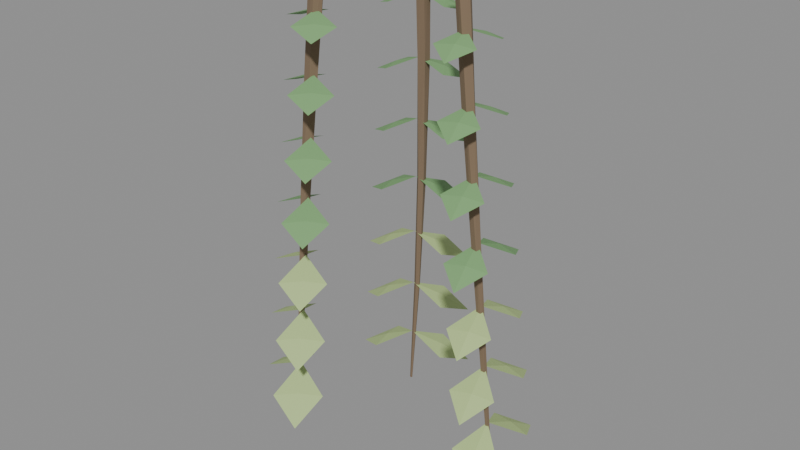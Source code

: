 # Source: vine_v03.blend  (saved by Blender 4.2.67; exported with 4.5.12 LTS)
import bpy
from mathutils import Matrix  # noqa: F401  (used for matrix-valued properties, if any)

bpy.ops.wm.read_factory_settings(use_empty=True)
scene = bpy.context.scene
scene.name = 'Scene'

# ---- materials (node trees are filled in below, after node groups)
mat_wetumber = bpy.data.materials.new('WetUmber')
mat_wetumber.diffuse_color = (0.21, 0.145, 0.09, 1.0)
mat_verdantleaf = bpy.data.materials.new('VerdantLeaf')
mat_verdantleaf.diffuse_color = (0.2, 0.39, 0.16, 1.0)
mat_sunlitnewgrowth = bpy.data.materials.new('SunlitNewGrowth')
mat_sunlitnewgrowth.diffuse_color = (0.46, 0.6, 0.25, 1.0)

# ---- material node trees
mat_wetumber.use_nodes = True; mat_wetumber.node_tree.nodes.clear()
_N = mat_wetumber.node_tree.nodes; _L = mat_wetumber.node_tree.links
n0 = _N.new('ShaderNodeBsdfPrincipled'); n0.name = 'Principled BSDF'; n0.location = (10, 300)
n0.inputs[0].default_value = (0.21, 0.145, 0.09, 1.0)
n0.inputs[2].default_value = 0.88
n1 = _N.new('ShaderNodeOutputMaterial'); n1.name = 'Material Output'; n1.location = (300, 300)
_L.new(n0.outputs[0], n1.inputs[0])
n1.is_active_output = True
mat_verdantleaf.use_nodes = True; mat_verdantleaf.node_tree.nodes.clear()
_N = mat_verdantleaf.node_tree.nodes; _L = mat_verdantleaf.node_tree.links
n0 = _N.new('ShaderNodeBsdfPrincipled'); n0.name = 'Principled BSDF'; n0.location = (10, 300)
n0.inputs[0].default_value = (0.2, 0.39, 0.16, 1.0)
n0.inputs[2].default_value = 0.77
n1 = _N.new('ShaderNodeOutputMaterial'); n1.name = 'Material Output'; n1.location = (300, 300)
_L.new(n0.outputs[0], n1.inputs[0])
n1.is_active_output = True
mat_sunlitnewgrowth.use_nodes = True; mat_sunlitnewgrowth.node_tree.nodes.clear()
_N = mat_sunlitnewgrowth.node_tree.nodes; _L = mat_sunlitnewgrowth.node_tree.links
n0 = _N.new('ShaderNodeBsdfPrincipled'); n0.name = 'Principled BSDF'; n0.location = (10, 300)
n0.inputs[0].default_value = (0.46, 0.6, 0.25, 1.0)
n0.inputs[2].default_value = 0.72
n1 = _N.new('ShaderNodeOutputMaterial'); n1.name = 'Material Output'; n1.location = (300, 300)
_L.new(n0.outputs[0], n1.inputs[0])
n1.is_active_output = True

# ---- meshes
me_wildwuchs_bark = bpy.data.meshes.new('Wildwuchs_bark')
me_wildwuchs_bark.from_pydata([(0.5644, -0.05246, 0.0), (0.4968, -0.01701, -0.004946), (0.5095, 0.05832, -0.003057), (0.5849, 0.06942, 0.003057), (0.6188, 0.0009615, 0.004946), (0.6584, -0.02705, -1.121), (0.5991, -0.004826, -1.125), (0.6017, 0.05858, -1.124), (0.6627, 0.07554, -1.119), (0.6977, 0.02262, -1.117), (0.7481, 0.02533, -2.243), (0.7015, 0.03059, -2.246), (0.6919, 0.07662, -2.244), (0.7326, 0.09981, -2.241), (0.7674, 0.06811, -2.239), (0.8225, 0.09645, -3.364), (0.7911, 0.09245, -3.366), (0.7774, 0.1211, -3.365), (0.8004, 0.1428, -3.363), (0.8283, 0.1276, -3.362), (0.8762, 0.1834, -4.485), (0.8626, 0.1801, -4.486), (0.8551, 0.192, -4.486), (0.8641, 0.2028, -4.485), (0.8772, 0.1975, -4.484), (-0.1374, 0.5499, 0.0), (-0.1485, 0.4745, -0.005093), (-0.2237, 0.4615, -0.003148), (-0.2592, 0.5289, 0.003148), (-0.2058, 0.5835, 0.005093), (-0.1925, 0.6302, -1.089), (-0.1938, 0.5669, -1.093), (-0.2545, 0.5484, -1.091), (-0.2907, 0.6003, -1.086), (-0.2523, 0.6509, -1.085), (-0.2716, 0.6975, -2.177), (-0.2611, 0.6518, -2.181), (-0.3014, 0.6275, -2.179), (-0.3367, 0.6583, -2.175), (-0.3183, 0.7015, -2.174), (-0.3633, 0.7442, -3.266), (-0.3492, 0.7158, -3.268), (-0.3717, 0.6935, -3.268), (-0.3998, 0.708, -3.265), (-0.3946, 0.7393, -3.264), (-0.4632, 0.7661, -4.355), (-0.4555, 0.7543, -4.356), (-0.4643, 0.7433, -4.356), (-0.4774, 0.7483, -4.354), (-0.4768, 0.7623, -4.354), (-0.4111, -0.3902, 0.0), (-0.34, -0.3628, -0.00572), (-0.2916, -0.4219, -0.003535), (-0.3328, -0.4859, 0.003535), (-0.4066, -0.4663, 0.00572), (-0.4538, -0.4777, -0.9685), (-0.3981, -0.4478, -0.9732), (-0.3521, -0.4915, -0.9714), (-0.3794, -0.5485, -0.9656), (-0.4423, -0.54, -0.9637), (-0.4735, -0.5797, -1.937), (-0.4388, -0.5481, -1.941), (-0.3979, -0.5713, -1.939), (-0.4072, -0.6171, -1.935), (-0.454, -0.6224, -1.933), (-0.4689, -0.6826, -2.905), (-0.4513, -0.6563, -2.908), (-0.4207, -0.6649, -2.907), (-0.4195, -0.6965, -2.904), (-0.4493, -0.7074, -2.903), (-0.4389, -0.7803, -3.874), (-0.4324, -0.7678, -3.875), (-0.4185, -0.77, -3.875), (-0.4163, -0.7839, -3.873), (-0.4289, -0.7902, -3.873)], [], [(0, 1, 6), (0, 6, 5), (1, 2, 7), (1, 7, 6), (2, 3, 8), (2, 8, 7), (3, 4, 9), (3, 9, 8), (4, 0, 5), (4, 5, 9), (5, 6, 11), (5, 11, 10), (6, 7, 12), (6, 12, 11), (7, 8, 13), (7, 13, 12), (8, 9, 14), (8, 14, 13), (9, 5, 10), (9, 10, 14), (10, 11, 16), (10, 16, 15), (11, 12, 17), (11, 17, 16), (12, 13, 18), (12, 18, 17), (13, 14, 19), (13, 19, 18), (14, 10, 15), (14, 15, 19), (15, 16, 21), (15, 21, 20), (16, 17, 22), (16, 22, 21), (17, 18, 23), (17, 23, 22), (18, 19, 24), (18, 24, 23), (19, 15, 20), (19, 20, 24), (4, 3, 2, 1, 0), (20, 21, 22, 23, 24), (25, 26, 31), (25, 31, 30), (26, 27, 32), (26, 32, 31), (27, 28, 33), (27, 33, 32), (28, 29, 34), (28, 34, 33), (29, 25, 30), (29, 30, 34), (30, 31, 36), (30, 36, 35), (31, 32, 37), (31, 37, 36), (32, 33, 38), (32, 38, 37), (33, 34, 39), (33, 39, 38), (34, 30, 35), (34, 35, 39), (35, 36, 41), (35, 41, 40), (36, 37, 42), (36, 42, 41), (37, 38, 43), (37, 43, 42), (38, 39, 44), (38, 44, 43), (39, 35, 40), (39, 40, 44), (40, 41, 46), (40, 46, 45), (41, 42, 47), (41, 47, 46), (42, 43, 48), (42, 48, 47), (43, 44, 49), (43, 49, 48), (44, 40, 45), (44, 45, 49), (29, 28, 27, 26, 25), (45, 46, 47, 48, 49), (50, 51, 56), (50, 56, 55), (51, 52, 57), (51, 57, 56), (52, 53, 58), (52, 58, 57), (53, 54, 59), (53, 59, 58), (54, 50, 55), (54, 55, 59), (55, 56, 61), (55, 61, 60), (56, 57, 62), (56, 62, 61), (57, 58, 63), (57, 63, 62), (58, 59, 64), (58, 64, 63), (59, 55, 60), (59, 60, 64), (60, 61, 66), (60, 66, 65), (61, 62, 67), (61, 67, 66), (62, 63, 68), (62, 68, 67), (63, 64, 69), (63, 69, 68), (64, 60, 65), (64, 65, 69), (65, 66, 71), (65, 71, 70), (66, 67, 72), (66, 72, 71), (67, 68, 73), (67, 73, 72), (68, 69, 74), (68, 74, 73), (69, 65, 70), (69, 70, 74), (54, 53, 52, 51, 50), (70, 71, 72, 73, 74)])
me_wildwuchs_bark.materials.append(mat_wetumber)
me_wildwuchs_bark.update()
me_wildwuchs_green = bpy.data.meshes.new('Wildwuchs_green')
me_wildwuchs_green.from_pydata([(0.5939, 0.03426, -0.5606), (0.4799, -0.1948, -0.6347), (0.6838, -0.3298, -0.7031), (0.8014, -0.1153, -0.6347), (0.6407, -0.1551, -0.6149), (0.5939, 0.03426, -0.5606), (0.7949, 0.1926, -0.6347), (0.6682, 0.4018, -0.7031), (0.4702, 0.2582, -0.6347), (0.6325, 0.2254, -0.6149), (0.6329, 0.05667, -1.121), (0.5165, -0.1863, -1.207), (0.7288, -0.3317, -1.286), (0.849, -0.1042, -1.207), (0.6828, -0.1453, -1.187), (0.6329, 0.05667, -1.121), (0.842, 0.2266, -1.207), (0.7122, 0.4487, -1.286), (0.5063, 0.2945, -1.207), (0.6741, 0.2605, -1.187), (0.6719, 0.07908, -1.682), (0.5532, -0.1779, -1.779), (0.7738, -0.3335, -1.869), (0.8966, -0.09306, -1.779), (0.7249, -0.1355, -1.758), (0.6719, 0.07908, -1.682), (0.8891, 0.2607, -1.779), (0.7561, 0.4957, -1.869), (0.5424, 0.3307, -1.779), (0.7157, 0.2957, -1.758), (0.711, 0.1015, -2.243), (0.5899, -0.1694, -2.352), (0.8189, -0.3354, -2.453), (0.9442, -0.08192, -2.352), (0.7671, -0.1257, -2.33), (0.711, 0.1015, -2.243), (0.9362, 0.2947, -2.352), (0.8001, 0.5426, -2.453), (0.5784, 0.367, -2.352), (0.7573, 0.3309, -2.33), (-0.229, 0.5491, -0.5444), (0.0249, 0.5173, -0.6185), (0.08479, 0.7544, -0.6869), (-0.1565, 0.7944, -0.6185), (-0.06581, 0.6559, -0.5986), (-0.229, 0.5491, -0.5444), (-0.4449, 0.6863, -0.6185), (-0.6004, 0.4975, -0.6869), (-0.3993, 0.3582, -0.6185), (-0.4221, 0.5222, -0.5986), (-0.263, 0.5785, -1.089), (0.004792, 0.5491, -1.175), (0.07164, 0.7975, -1.254), (-0.1828, 0.8357, -1.175), (-0.089, 0.6924, -1.154), (-0.263, 0.5785, -1.089), (-0.4926, 0.7195, -1.175), (-0.6592, 0.5234, -1.254), (-0.4455, 0.3802, -1.175), (-0.4691, 0.5498, -1.154), (-0.2971, 0.6079, -1.633), (-0.01532, 0.5809, -1.731), (0.05849, 0.8406, -1.821), (-0.2091, 0.8769, -1.731), (-0.1122, 0.7289, -1.709), (-0.2971, 0.6079, -1.633), (-0.5403, 0.7526, -1.731), (-0.7181, 0.5494, -1.821), (-0.4917, 0.4023, -1.731), (-0.516, 0.5775, -1.709), (-0.3312, 0.6373, -2.177), (-0.03543, 0.6127, -2.287), (0.04534, 0.8837, -2.387), (-0.2353, 0.9181, -2.287), (-0.1354, 0.7654, -2.265), (-0.3312, 0.6373, -2.177), (-0.588, 0.7858, -2.287), (-0.7769, 0.5753, -2.387), (-0.5378, 0.4243, -2.287), (-0.5629, 0.6051, -2.265), (-0.3652, -0.4696, -0.4842), (-0.4625, -0.2329, -0.5583), (-0.6985, -0.2975, -0.6267), (-0.6145, -0.5273, -0.5583), (-0.5385, -0.3801, -0.5385), (-0.3652, -0.4696, -0.4842), (-0.3784, -0.7251, -0.5583), (-0.1375, -0.7675, -0.6267), (-0.1152, -0.5239, -0.5583), (-0.2468, -0.6245, -0.5385), (-0.3741, -0.5137, -0.9685), (-0.4803, -0.2661, -1.054), (-0.7295, -0.3302, -1.133), (-0.6374, -0.5704, -1.054), (-0.5589, -0.4183, -1.034), (-0.3741, -0.5137, -0.9685), (-0.3838, -0.7829, -1.054), (-0.1311, -0.8315, -1.133), (-0.1117, -0.5749, -1.054), (-0.2477, -0.6789, -1.034), (-0.3829, -0.5578, -1.453), (-0.4981, -0.2993, -1.55), (-0.7605, -0.3629, -1.64), (-0.6604, -0.6136, -1.55), (-0.5793, -0.4564, -1.529), (-0.3829, -0.5578, -1.453), (-0.3892, -0.8408, -1.55), (-0.1248, -0.8955, -1.64), (-0.1081, -0.626, -1.55), (-0.2487, -0.7334, -1.529), (-0.3917, -0.6019, -1.937), (-0.5159, -0.3324, -2.046), (-0.7916, -0.3955, -2.147), (-0.6833, -0.6568, -2.046), (-0.5996, -0.4946, -2.024), (-0.3917, -0.6019, -1.937), (-0.3946, -0.8987, -2.046), (-0.1184, -0.9595, -2.147), (-0.1046, -0.677, -2.046), (-0.2496, -0.7878, -2.024)], [], [(0, 1, 4), (1, 2, 4), (2, 3, 4), (3, 0, 4), (5, 6, 9), (6, 7, 9), (7, 8, 9), (8, 5, 9), (10, 11, 14), (11, 12, 14), (12, 13, 14), (13, 10, 14), (15, 16, 19), (16, 17, 19), (17, 18, 19), (18, 15, 19), (20, 21, 24), (21, 22, 24), (22, 23, 24), (23, 20, 24), (25, 26, 29), (26, 27, 29), (27, 28, 29), (28, 25, 29), (30, 31, 34), (31, 32, 34), (32, 33, 34), (33, 30, 34), (35, 36, 39), (36, 37, 39), (37, 38, 39), (38, 35, 39), (40, 41, 44), (41, 42, 44), (42, 43, 44), (43, 40, 44), (45, 46, 49), (46, 47, 49), (47, 48, 49), (48, 45, 49), (50, 51, 54), (51, 52, 54), (52, 53, 54), (53, 50, 54), (55, 56, 59), (56, 57, 59), (57, 58, 59), (58, 55, 59), (60, 61, 64), (61, 62, 64), (62, 63, 64), (63, 60, 64), (65, 66, 69), (66, 67, 69), (67, 68, 69), (68, 65, 69), (70, 71, 74), (71, 72, 74), (72, 73, 74), (73, 70, 74), (75, 76, 79), (76, 77, 79), (77, 78, 79), (78, 75, 79), (80, 81, 84), (81, 82, 84), (82, 83, 84), (83, 80, 84), (85, 86, 89), (86, 87, 89), (87, 88, 89), (88, 85, 89), (90, 91, 94), (91, 92, 94), (92, 93, 94), (93, 90, 94), (95, 96, 99), (96, 97, 99), (97, 98, 99), (98, 95, 99), (100, 101, 104), (101, 102, 104), (102, 103, 104), (103, 100, 104), (105, 106, 109), (106, 107, 109), (107, 108, 109), (108, 105, 109), (110, 111, 114), (111, 112, 114), (112, 113, 114), (113, 110, 114), (115, 116, 119), (116, 117, 119), (117, 118, 119), (118, 115, 119)])
me_wildwuchs_green.materials.append(mat_verdantleaf)
me_wildwuchs_green.update()
me_wildwuchs_tip = bpy.data.meshes.new('Wildwuchs_tip')
me_wildwuchs_tip.from_pydata([(0.75, 0.1239, -2.803), (0.6266, -0.161, -2.924), (0.8639, -0.3372, -3.036), (0.9918, -0.07078, -2.924), (0.8092, -0.1159, -2.902), (0.75, 0.1239, -2.803), (0.9833, 0.3287, -2.924), (0.8441, 0.5895, -3.036), (0.6145, 0.4033, -2.924), (0.7989, 0.366, -2.902), (0.789, 0.1463, -3.364), (0.6633, -0.1526, -3.496), (0.9089, -0.3391, -3.619), (1.039, -0.05964, -3.496), (0.8513, -0.1061, -3.473), (0.789, 0.1463, -3.364), (1.03, 0.3628, -3.496), (0.8881, 0.6364, -3.619), (0.6506, 0.4396, -3.496), (0.8405, 0.4012, -3.473), (0.828, 0.1687, -3.924), (0.6999, -0.1441, -4.069), (0.9539, -0.341, -4.202), (1.087, -0.0485, -4.069), (0.8935, -0.0963, -4.045), (0.828, 0.1687, -3.924), (1.078, 0.3968, -4.069), (0.932, 0.6833, -4.202), (0.6867, 0.4758, -4.069), (0.8821, 0.4363, -4.045), (-0.3652, 0.6667, -2.722), (-0.05554, 0.6445, -2.843), (0.03219, 0.9268, -2.954), (-0.2616, 0.9593, -2.843), (-0.1586, 0.8019, -2.82), (-0.3652, 0.6667, -2.722), (-0.6358, 0.819, -2.843), (-0.8357, 0.6013, -2.954), (-0.584, 0.4463, -2.843), (-0.6099, 0.6327, -2.82), (-0.3993, 0.6961, -3.266), (-0.07565, 0.6764, -3.399), (0.01904, 0.9699, -3.521), (-0.2879, 1.001, -3.399), (-0.1818, 0.8385, -3.376), (-0.3993, 0.6961, -3.266), (-0.6835, 0.8522, -3.399), (-0.8945, 0.6273, -3.521), (-0.6302, 0.4684, -3.399), (-0.6568, 0.6603, -3.376), (-0.4334, 0.7255, -3.811), (-0.09576, 0.7082, -3.955), (0.005887, 1.013, -4.088), (-0.3142, 1.042, -3.955), (-0.205, 0.875, -3.931), (-0.4334, 0.7255, -3.811), (-0.7312, 0.8854, -3.955), (-0.9534, 0.6532, -4.088), (-0.6763, 0.4904, -3.955), (-0.7038, 0.6879, -3.931), (-0.4005, -0.6461, -2.421), (-0.5337, -0.3656, -2.542), (-0.8226, -0.4282, -2.654), (-0.7063, -0.6999, -2.542), (-0.62, -0.5328, -2.52), (-0.4005, -0.6461, -2.421), (-0.4, -0.9566, -2.542), (-0.1121, -1.023, -2.654), (-0.1011, -0.7281, -2.542), (-0.2505, -0.8423, -2.52), (-0.4093, -0.6902, -2.905), (-0.5515, -0.3988, -3.038), (-0.8536, -0.4608, -3.16), (-0.7293, -0.7431, -3.038), (-0.6404, -0.5709, -3.015), (-0.4093, -0.6902, -2.905), (-0.4054, -1.014, -3.038), (-0.1057, -1.087, -3.16), (-0.09752, -0.7791, -3.038), (-0.2515, -0.8968, -3.015), (-0.4182, -0.7343, -3.39), (-0.5693, -0.4319, -3.534), (-0.8847, -0.4935, -3.667), (-0.7522, -0.7863, -3.534), (-0.6608, -0.6091, -3.51), (-0.4182, -0.7343, -3.39), (-0.4108, -1.072, -3.534), (-0.09934, -1.151, -3.667), (-0.09398, -0.8301, -3.534), (-0.2524, -0.9512, -3.51)], [], [(0, 1, 4), (1, 2, 4), (2, 3, 4), (3, 0, 4), (5, 6, 9), (6, 7, 9), (7, 8, 9), (8, 5, 9), (10, 11, 14), (11, 12, 14), (12, 13, 14), (13, 10, 14), (15, 16, 19), (16, 17, 19), (17, 18, 19), (18, 15, 19), (20, 21, 24), (21, 22, 24), (22, 23, 24), (23, 20, 24), (25, 26, 29), (26, 27, 29), (27, 28, 29), (28, 25, 29), (30, 31, 34), (31, 32, 34), (32, 33, 34), (33, 30, 34), (35, 36, 39), (36, 37, 39), (37, 38, 39), (38, 35, 39), (40, 41, 44), (41, 42, 44), (42, 43, 44), (43, 40, 44), (45, 46, 49), (46, 47, 49), (47, 48, 49), (48, 45, 49), (50, 51, 54), (51, 52, 54), (52, 53, 54), (53, 50, 54), (55, 56, 59), (56, 57, 59), (57, 58, 59), (58, 55, 59), (60, 61, 64), (61, 62, 64), (62, 63, 64), (63, 60, 64), (65, 66, 69), (66, 67, 69), (67, 68, 69), (68, 65, 69), (70, 71, 74), (71, 72, 74), (72, 73, 74), (73, 70, 74), (75, 76, 79), (76, 77, 79), (77, 78, 79), (78, 75, 79), (80, 81, 84), (81, 82, 84), (82, 83, 84), (83, 80, 84), (85, 86, 89), (86, 87, 89), (87, 88, 89), (88, 85, 89)])
me_wildwuchs_tip.materials.append(mat_sunlitnewgrowth)
me_wildwuchs_tip.update()

# ---- objects
ob_wildwuchs_bark_nocol = bpy.data.objects.new('Wildwuchs_bark_nocol', me_wildwuchs_bark)
ob_wildwuchs_green_nocol = bpy.data.objects.new('Wildwuchs_green_nocol', me_wildwuchs_green)
ob_wildwuchs_tip_nocol = bpy.data.objects.new('Wildwuchs_tip_nocol', me_wildwuchs_tip)

# ---- transforms, parenting, visibility, modifiers, constraints
ob_wildwuchs_bark_nocol.location = (0.0, 0.0, 0.0)
ob_wildwuchs_green_nocol.location = (0.0, 0.0, 0.0)
ob_wildwuchs_tip_nocol.location = (0.0, 0.0, 0.0)

# ---- collection membership
scene.collection.objects.link(ob_wildwuchs_bark_nocol)
scene.collection.objects.link(ob_wildwuchs_green_nocol)
scene.collection.objects.link(ob_wildwuchs_tip_nocol)

# ---- scene / render settings (as saved in the file)
scene.frame_start = 1; scene.frame_end = 250; scene.frame_set(1)
scene.render.engine = 'BLENDER_EEVEE_NEXT'
bpy.context.view_layer.update()

# ---- added for rendering (the .blend has no active camera and no usable light): camera, sun + grey world if the file has none
cam_auto = bpy.data.cameras.new('AutoCamera')
cam_auto.lens = 50.0
cam_auto.sensor_width = 36.0
cam_auto.clip_end = 1000.0
ob_auto_camera = bpy.data.objects.new('AutoCamera', cam_auto)
scene.collection.objects.link(ob_auto_camera)
ob_auto_camera.location = (5.0622, -6.04926, 1.75609)
ob_auto_camera.rotation_euler = (1.09748, -7.21219e-08, 0.694738)
scene.camera = ob_auto_camera
light_auto_sun = bpy.data.lights.new('AutoSun', 'SUN')
light_auto_sun.energy = 3.0
light_auto_sun.angle = 0.0523599
ob_auto_sun = bpy.data.objects.new('AutoSun', light_auto_sun)
scene.collection.objects.link(ob_auto_sun)
ob_auto_sun.rotation_euler = (0.872665, 0.174533, 0.523599)
if scene.world is None:
    world_auto = bpy.data.worlds.new('AutoWorld')
    world_auto.color = (0.3, 0.3, 0.3)
    scene.world = world_auto
bpy.context.view_layer.update()
